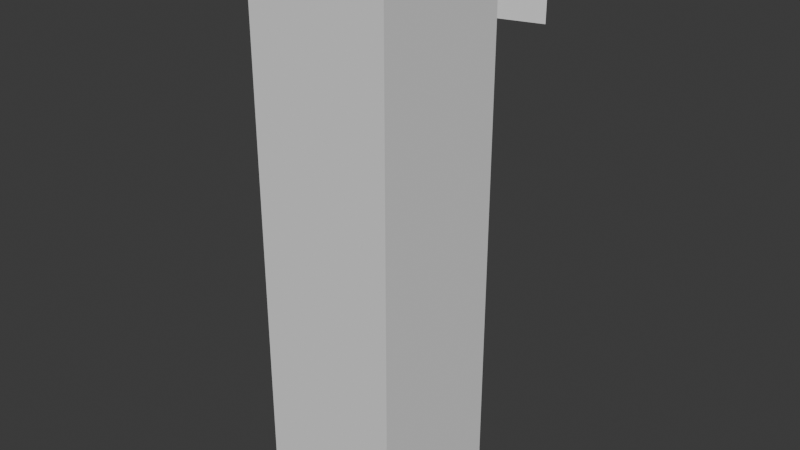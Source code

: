 # Source: test_character.blend  (saved by Blender 5.0.119; exported with 4.5.12 LTS)
import bpy
from mathutils import Matrix  # noqa: F401  (used for matrix-valued properties, if any)

bpy.ops.wm.read_factory_settings(use_empty=True)
scene = bpy.context.scene
scene.name = 'Scene'

# ---- collections
col_collection = bpy.data.collections.new('Collection'); scene.collection.children.link(col_collection)

# ---- world
world_world = bpy.data.worlds.new('World'); scene.world = world_world
world_world.use_nodes = True; world_world.node_tree.nodes.clear()
_N = world_world.node_tree.nodes; _L = world_world.node_tree.links
n0 = _N.new('ShaderNodeOutputWorld'); n0.name = 'World Output'; n0.location = (300, 300)
n1 = _N.new('ShaderNodeBackground'); n1.name = 'Background'; n1.location = (10, 300)
n1.inputs[0].default_value = (0.05088, 0.05088, 0.05088, 1.0)
_L.new(n1.outputs[0], n0.inputs[0])
n0.is_active_output = True
world_world.color = (0.05088, 0.05088, 0.05088)
world_world.sun_shadow_jitter_overblur = 0.0

# ---- meshes
me_cube = bpy.data.meshes.new('Cube')
me_cube.from_pydata([(0.125, 0.125, 0.0), (0.125, 0.125, 1.0), (0.125, -0.125, 0.0), (0.125, -0.125, 1.0), (-0.125, 0.125, 0.0), (-0.125, 0.125, 1.0), (-0.125, -0.125, 0.0), (-0.125, -0.125, 1.0), (-0.06373, 0.0789, 0.8573), (-0.06373, 0.0789, 0.9318), (-0.1356, 0.2389, 0.8153), (-0.1356, 0.2389, 0.9738), (0.06373, 0.0789, 0.8573), (0.06373, 0.0789, 0.9318), (0.1357, 0.2389, 0.8153), (0.1357, 0.2389, 0.9738)], [], [(0, 1, 3, 2), (2, 3, 7, 6), (6, 7, 5, 4), (4, 5, 1, 0), (2, 6, 4, 0), (7, 3, 1, 5), (8, 9, 11, 10), (10, 11, 15, 14), (14, 15, 13, 12), (10, 14, 12, 8), (15, 11, 9, 13)])
_uv = me_cube.uv_layers.new(name='UVMap')
_uv.uv.foreach_set('vector', [0.375, 0.0, 0.625, 0.0, 0.625, 0.25, 0.375, 0.25, 0.375, 0.25, 0.625, 0.25, 0.625, 0.5, 0.375, 0.5, 0.375, 0.5, 0.625, 0.5, 0.625, 0.75, 0.375, 0.75, 0.375, 0.75, 0.625, 0.75, 0.625, 1.0, 0.375, 1.0, 0.125, 0.5, 0.375, 0.5, 0.375, 0.75, 0.125, 0.75, 0.625, 0.5, 0.875, 0.5, 0.875, 0.75, 0.625, 0.75, 0.375, 0.0, 0.625, 0.0, 0.625, 0.25, 0.375, 0.25, 0.375, 0.25, 0.625, 0.25, 0.625, 0.5, 0.375, 0.5, 0.375, 0.5, 0.625, 0.5, 0.625, 0.75, 0.375, 0.75, 0.125, 0.5, 0.375, 0.5, 0.375, 0.75, 0.125, 0.75, 0.625, 0.5, 0.875, 0.5, 0.875, 0.75, 0.625, 0.75])
me_cube.update()
arm_armature = bpy.data.armatures.new('Armature')  # bones are not reproduced

# ---- objects
ob_cube = bpy.data.objects.new('Cube', me_cube)
ob_armature = bpy.data.objects.new('Armature', arm_armature)

# ---- transforms, parenting, visibility, modifiers, constraints
ob_cube.parent = ob_armature
ob_cube.location = (0.0, 0.0, 0.0)
_vg = ob_cube.vertex_groups.new(name='Bone')
_vg.add([0, 1, 2, 3, 4, 5, 6, 7, 8, 9, 10, 11, 12, 13, 14, 15], 1.0, 'REPLACE')
_m = ob_cube.modifiers.new('Armature', 'ARMATURE')
_m.object = ob_armature
ob_armature.location = (0.0, 0.0, 0.0)

# ---- collection membership
col_collection.objects.link(ob_cube)
col_collection.objects.link(ob_armature)

# ---- scene / render settings (as saved in the file)
scene.frame_start = 1; scene.frame_end = 250; scene.frame_set(1)
scene.render.engine = 'BLENDER_EEVEE_NEXT'
scene.render.bake_bias = 0.0
scene.render.bake_samples = 0
bpy.context.view_layer.update()

# ---- added for rendering (the .blend has no active camera and no usable light): camera, sun
cam_auto = bpy.data.cameras.new('AutoCamera')
cam_auto.lens = 50.0
cam_auto.sensor_width = 36.0
cam_auto.clip_end = 1000.0
ob_auto_camera = bpy.data.objects.new('AutoCamera', cam_auto)
scene.collection.objects.link(ob_auto_camera)
ob_auto_camera.location = (1.01607, -1.16234, 1.31286)
ob_auto_camera.rotation_euler = (1.09748, -7.21219e-08, 0.694738)
scene.camera = ob_auto_camera
light_auto_sun = bpy.data.lights.new('AutoSun', 'SUN')
light_auto_sun.energy = 3.0
light_auto_sun.angle = 0.0523599
ob_auto_sun = bpy.data.objects.new('AutoSun', light_auto_sun)
scene.collection.objects.link(ob_auto_sun)
ob_auto_sun.rotation_euler = (0.872665, 0.174533, 0.523599)
bpy.context.view_layer.update()
